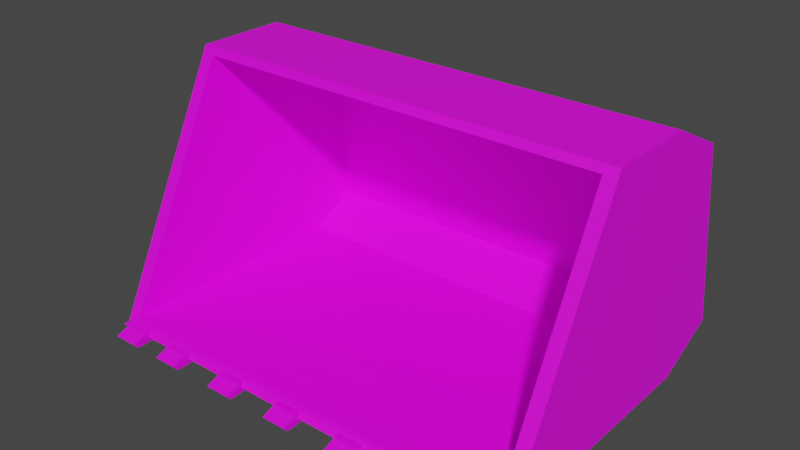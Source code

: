 # Source: Excavator_Claw.blend  (saved by Blender 2.90.8; exported with 4.5.12 LTS)
import bpy
from mathutils import Matrix  # noqa: F401  (used for matrix-valued properties, if any)

bpy.ops.wm.read_factory_settings(use_empty=True)
scene = bpy.context.scene
scene.name = 'Scene'

# ---- collections
col_collection = bpy.data.collections.new('Collection'); scene.collection.children.link(col_collection)

# ---- images (referenced by path relative to the original .blend; pixels are not part of the script)
import os
ASSET_DIR = os.environ.get("B2B_ASSET_DIR", "")  # directory of the original .blend (textures are referenced by path, not embedded)
HERE = os.path.dirname(os.path.abspath(__file__))  # packed textures are extracted next to this script under _unpacked/

def load_image(name, relpath, width, height, colorspace="sRGB"):
    """Load a texture the original file referenced (path relative to the .blend, or extracted next to this script)."""
    p = next((c for c in (os.path.join(HERE, relpath), os.path.join(ASSET_DIR, relpath)) if relpath and os.path.exists(c)), "")
    if p:
        img = bpy.data.images.load(p, check_existing=True)
        img.name = name
    else:  # same state as the original file: an image datablock whose file is absent (Cycles renders it pink)
        img = bpy.data.images.new(name, width, height)
        img.source = "FILE"
        img.filepath = "//" + (relpath or name)
    img.colorspace_settings.name = colorspace
    return img
img_colour_palette_png = load_image('Colour Palette.png', 'Colour Palette.png', 1024, 1024, 'sRGB')

# ---- materials (node trees are filled in below, after node groups)
mat_material = bpy.data.materials.new('Material')
mat_material.use_transparent_shadow = False

# ---- material node trees
mat_material.use_nodes = True; mat_material.node_tree.nodes.clear()
_N = mat_material.node_tree.nodes; _L = mat_material.node_tree.links
n0 = _N.new('ShaderNodeBsdfPrincipled'); n0.name = 'Principled BSDF'; n0.location = (10, 300)
n0.distribution = 'GGX'
n0.subsurface_method = 'BURLEY'
n0.inputs[3].default_value = 1.45
n0.inputs[27].default_value = (0.0, 0.0, 0.0, 1.0)
n0.inputs[28].default_value = 1.0
n1 = _N.new('ShaderNodeOutputMaterial'); n1.name = 'Material Output'; n1.location = (300, 300)
n2 = _N.new('ShaderNodeTexImage'); n2.name = 'Image Texture'; n2.location = (-302, 299)
n2.image = img_colour_palette_png
_L.new(n0.outputs[0], n1.inputs[0])
_L.new(n2.outputs[0], n0.inputs[0])
n1.is_active_output = True

# ---- world
world_world = bpy.data.worlds.new('World'); scene.world = world_world
world_world.use_nodes = True; world_world.node_tree.nodes.clear()
_N = world_world.node_tree.nodes; _L = world_world.node_tree.links
n0 = _N.new('ShaderNodeOutputWorld'); n0.name = 'World Output'; n0.location = (300, 300)
n1 = _N.new('ShaderNodeBackground'); n1.name = 'Background'; n1.location = (10, 300)
n1.inputs[0].default_value = (0.05088, 0.05088, 0.05088, 1.0)
_L.new(n1.outputs[0], n0.inputs[0])
n0.is_active_output = True
world_world.color = (0.05088, 0.05088, 0.05088)
world_world.use_sun_shadow = False
world_world.sun_shadow_jitter_overblur = 0.0

# ---- meshes
me_cube_006 = bpy.data.meshes.new('Cube.006')
me_cube_006.from_pydata([(-0.536, -0.5023, -0.1709), (-0.536, -0.502, -0.1449), (-0.536, -0.4065, -0.1653), (-0.536, -0.4058, -0.1419), (-0.4727, -0.5023, -0.1709), (-0.4727, -0.502, -0.1449), (-0.4727, -0.4065, -0.1653), (-0.4727, -0.4058, -0.1419), (-0.536, -0.5261, -0.1709), (-0.536, -0.5369, -0.1583), (-0.4727, -0.5261, -0.1709), (-0.4727, -0.5369, -0.1583), (-0.5702, -0.4752, -0.1584), (-0.5702, -0.1584, 0.4752), (-0.5702, 0.1584, -0.1584), (-0.5702, 0.0792, 0.4752), (0.5702, -0.4752, -0.1584), (0.5702, -0.1584, 0.4752), (0.5702, 0.1584, -0.1584), (0.5702, 0.0792, 0.4752), (-0.5702, 0.3168, -0.0792), (-0.5702, 0.2376, 0.396), (0.5702, 0.3168, -0.0792), (0.5702, 0.2376, 0.396), (-0.536, -0.4657, -0.1394), (-0.536, -0.1679, 0.4562), (0.536, -0.1679, 0.4562), (0.536, -0.4657, -0.1394), (-0.5702, -0.491, -0.1584), (0.5702, -0.491, -0.1584), (-0.536, -0.4815, -0.1426), (0.536, -0.4815, -0.1426), (-0.536, 0.1679, -0.1394), (-0.536, 0.08554, 0.4562), (0.536, 0.08554, 0.4562), (0.536, 0.1679, -0.1394), (-0.536, 0.2988, -0.07195), (-0.536, 0.2227, 0.3864), (0.536, 0.2227, 0.3864), (0.536, 0.2988, -0.07195), (-0.03168, -0.5023, -0.1709), (-0.03168, -0.502, -0.1449), (-0.03168, -0.4065, -0.1653), (-0.03168, -0.4058, -0.1419), (0.03168, -0.5023, -0.1709), (0.03168, -0.502, -0.1449), (0.03168, -0.4065, -0.1653), (0.03168, -0.4058, -0.1419), (-0.03168, -0.5261, -0.1709), (-0.03168, -0.5369, -0.1583), (0.03168, -0.5261, -0.1709), (0.03168, -0.5369, -0.1583), (0.4727, -0.5023, -0.1709), (0.4727, -0.502, -0.1449), (0.4727, -0.4065, -0.1653), (0.4727, -0.4058, -0.1419), (0.536, -0.5023, -0.1709), (0.536, -0.502, -0.1449), (0.536, -0.4065, -0.1653), (0.536, -0.4058, -0.1419), (0.4727, -0.5261, -0.1709), (0.4727, -0.5369, -0.1583), (0.536, -0.5261, -0.1709), (0.536, -0.5369, -0.1583), (0.1473, -0.5023, -0.1709), (0.1473, -0.502, -0.1449), (0.1473, -0.4065, -0.1653), (0.1473, -0.4058, -0.1419), (0.2107, -0.5023, -0.1709), (0.2107, -0.502, -0.1449), (0.2107, -0.4065, -0.1653), (0.2107, -0.4058, -0.1419), (0.1473, -0.5261, -0.1709), (0.1473, -0.5369, -0.1583), (0.2107, -0.5261, -0.1709), (0.2107, -0.5369, -0.1583), (0.3263, -0.5023, -0.1709), (0.3263, -0.502, -0.1449), (0.3263, -0.4065, -0.1653), (0.3263, -0.4058, -0.1419), (0.3897, -0.5023, -0.1709), (0.3897, -0.502, -0.1449), (0.3897, -0.4065, -0.1653), (0.3897, -0.4058, -0.1419), (0.3263, -0.5261, -0.1709), (0.3263, -0.5369, -0.1583), (0.3897, -0.5261, -0.1709), (0.3897, -0.5369, -0.1583), (-0.2107, -0.5023, -0.1709), (-0.2107, -0.502, -0.1449), (-0.2107, -0.4065, -0.1653), (-0.2107, -0.4058, -0.1419), (-0.1473, -0.5023, -0.1709), (-0.1473, -0.502, -0.1449), (-0.1473, -0.4065, -0.1653), (-0.1473, -0.4058, -0.1419), (-0.2107, -0.5261, -0.1709), (-0.2107, -0.5369, -0.1583), (-0.1473, -0.5261, -0.1709), (-0.1473, -0.5369, -0.1583), (-0.3897, -0.5023, -0.1709), (-0.3897, -0.502, -0.1449), (-0.3897, -0.4065, -0.1653), (-0.3897, -0.4058, -0.1419), (-0.3263, -0.5023, -0.1709), (-0.3263, -0.502, -0.1449), (-0.3263, -0.4065, -0.1653), (-0.3263, -0.4058, -0.1419), (-0.3897, -0.5261, -0.1709), (-0.3897, -0.5369, -0.1583), (-0.3263, -0.5261, -0.1709), (-0.3263, -0.5369, -0.1583)], [], [(0, 1, 3, 2), (2, 3, 7, 6), (6, 7, 5, 4), (5, 1, 9, 11), (2, 6, 4, 0), (7, 3, 1, 5), (10, 11, 9, 8), (4, 5, 11, 10), (1, 0, 8, 9), (0, 4, 10, 8), (12, 13, 15, 14), (15, 19, 23, 21), (18, 19, 17, 16), (17, 13, 25, 26), (14, 18, 16, 12), (19, 15, 13, 17), (20, 21, 23, 22), (14, 15, 21, 20), (19, 18, 22, 23), (18, 14, 20, 22), (24, 27, 35, 32), (16, 17, 26, 27), (13, 12, 24, 25), (27, 24, 30, 31), (28, 29, 31, 30), (24, 12, 28, 30), (12, 16, 29, 28), (16, 27, 31, 29), (32, 35, 39, 36), (25, 24, 32, 33), (26, 25, 33, 34), (27, 26, 34, 35), (39, 38, 37, 36), (33, 32, 36, 37), (34, 33, 37, 38), (35, 34, 38, 39), (40, 41, 43, 42), (42, 43, 47, 46), (46, 47, 45, 44), (45, 41, 49, 51), (42, 46, 44, 40), (47, 43, 41, 45), (50, 51, 49, 48), (44, 45, 51, 50), (41, 40, 48, 49), (40, 44, 50, 48), (52, 53, 55, 54), (54, 55, 59, 58), (58, 59, 57, 56), (57, 53, 61, 63), (54, 58, 56, 52), (59, 55, 53, 57), (62, 63, 61, 60), (56, 57, 63, 62), (53, 52, 60, 61), (52, 56, 62, 60), (64, 65, 67, 66), (66, 67, 71, 70), (70, 71, 69, 68), (69, 65, 73, 75), (66, 70, 68, 64), (71, 67, 65, 69), (74, 75, 73, 72), (68, 69, 75, 74), (65, 64, 72, 73), (64, 68, 74, 72), (76, 77, 79, 78), (78, 79, 83, 82), (82, 83, 81, 80), (81, 77, 85, 87), (78, 82, 80, 76), (83, 79, 77, 81), (86, 87, 85, 84), (80, 81, 87, 86), (77, 76, 84, 85), (76, 80, 86, 84), (88, 89, 91, 90), (90, 91, 95, 94), (94, 95, 93, 92), (93, 89, 97, 99), (90, 94, 92, 88), (95, 91, 89, 93), (98, 99, 97, 96), (92, 93, 99, 98), (89, 88, 96, 97), (88, 92, 98, 96), (100, 101, 103, 102), (102, 103, 107, 106), (106, 107, 105, 104), (105, 101, 109, 111), (102, 106, 104, 100), (107, 103, 101, 105), (110, 111, 109, 108), (104, 105, 111, 110), (101, 100, 108, 109), (100, 104, 110, 108)])
_uv = me_cube_006.uv_layers.new(name='UVMap')
_uv.uv.foreach_set('vector', [0.7412, 0.6329, 0.7412, 0.6329, 0.7412, 0.6329, 0.7412, 0.6329, 0.7412, 0.6329, 0.7412, 0.6329, 0.7412, 0.6329, 0.7412, 0.6329, 0.7412, 0.6329, 0.7412, 0.6329, 0.7412, 0.6329, 0.7412, 0.6329, 0.7412, 0.6329, 0.7412, 0.6329, 0.7412, 0.6329, 0.7412, 0.6329, 0.7412, 0.6329, 0.7412, 0.6329, 0.7412, 0.6329, 0.7412, 0.6329, 0.7412, 0.6329, 0.7412, 0.6329, 0.7412, 0.6329, 0.7412, 0.6329, 0.7412, 0.6329, 0.7412, 0.6329, 0.7412, 0.6329, 0.7412, 0.6329, 0.7412, 0.6329, 0.7412, 0.6329, 0.7412, 0.6329, 0.7412, 0.6329, 0.7412, 0.6329, 0.7412, 0.6329, 0.7412, 0.6329, 0.7412, 0.6329, 0.7412, 0.6329, 0.7412, 0.6329, 0.7412, 0.6329, 0.7412, 0.6329, 0.7412, 0.6329, 0.7412, 0.6329, 0.7412, 0.6329, 0.7412, 0.6329, 0.7412, 0.6329, 0.7412, 0.6329, 0.7412, 0.6329, 0.7412, 0.6329, 0.7412, 0.6329, 0.7412, 0.6329, 0.7412, 0.6329, 0.7412, 0.6329, 0.7412, 0.6329, 0.7412, 0.6329, 0.7412, 0.6329, 0.7412, 0.6329, 0.7412, 0.6329, 0.7412, 0.6329, 0.7412, 0.6329, 0.7412, 0.6329, 0.7412, 0.6329, 0.7412, 0.6329, 0.7412, 0.6329, 0.7412, 0.6329, 0.7412, 0.6329, 0.7412, 0.6329, 0.7412, 0.6329, 0.7412, 0.6329, 0.7412, 0.6329, 0.7412, 0.6329, 0.7412, 0.6329, 0.7412, 0.6329, 0.7412, 0.6329, 0.7412, 0.6329, 0.7412, 0.6329, 0.7412, 0.6329, 0.7412, 0.6329, 0.7412, 0.6329, 0.7412, 0.6329, 0.7412, 0.6329, 0.7412, 0.6329, 0.7412, 0.6329, 0.7412, 0.6329, 0.7412, 0.6329, 0.7412, 0.6329, 0.7412, 0.6329, 0.7412, 0.6329, 0.7412, 0.6329, 0.7412, 0.6329, 0.7412, 0.6329, 0.7412, 0.6329, 0.7412, 0.6329, 0.7412, 0.6329, 0.7412, 0.6329, 0.7412, 0.6329, 0.7412, 0.6329, 0.7412, 0.6329, 0.7412, 0.6329, 0.7412, 0.6329, 0.7412, 0.6329, 0.7412, 0.6329, 0.7412, 0.6329, 0.7412, 0.6329, 0.7412, 0.6329, 0.7412, 0.6329, 0.7412, 0.6329, 0.7412, 0.6329, 0.7412, 0.6329, 0.7412, 0.6329, 0.7412, 0.6329, 0.7412, 0.6329, 0.7412, 0.6329, 0.7412, 0.6329, 0.7412, 0.6329, 0.7412, 0.6329, 0.7412, 0.6329, 0.7412, 0.6329, 0.7412, 0.6329, 0.7412, 0.6329, 0.7412, 0.6329, 0.7412, 0.6329, 0.7412, 0.6329, 0.7412, 0.6329, 0.7412, 0.6329, 0.7412, 0.6329, 0.7412, 0.6329, 0.7412, 0.6329, 0.7412, 0.6329, 0.7412, 0.6329, 0.7412, 0.6329, 0.7412, 0.6329, 0.7412, 0.6329, 0.7412, 0.6329, 0.7412, 0.6329, 0.7412, 0.6329, 0.7412, 0.6329, 0.7412, 0.6329, 0.7412, 0.6329, 0.7412, 0.6329, 0.7412, 0.6329, 0.7412, 0.6329, 0.7412, 0.6329, 0.7412, 0.6329, 0.7412, 0.6329, 0.7412, 0.6329, 0.7412, 0.6329, 0.7412, 0.6329, 0.7412, 0.6329, 0.7412, 0.6329, 0.7412, 0.6329, 0.7412, 0.6329, 0.7412, 0.6329, 0.7412, 0.6329, 0.7412, 0.6329, 0.7412, 0.6329, 0.7412, 0.6329, 0.7412, 0.6329, 0.7412, 0.6329, 0.7412, 0.6329, 0.7412, 0.6329, 0.7412, 0.6329, 0.7412, 0.6329, 0.7412, 0.6329, 0.7412, 0.6329, 0.7412, 0.6329, 0.7412, 0.6329, 0.7412, 0.6329, 0.7412, 0.6329, 0.7412, 0.6329, 0.7412, 0.6329, 0.7412, 0.6329, 0.7412, 0.6329, 0.7412, 0.6329, 0.7412, 0.6329, 0.7412, 0.6329, 0.7412, 0.6329, 0.7412, 0.6329, 0.7412, 0.6329, 0.7412, 0.6329, 0.7412, 0.6329, 0.7412, 0.6329, 0.7412, 0.6329, 0.7412, 0.6329, 0.7412, 0.6329, 0.7412, 0.6329, 0.7412, 0.6329, 0.7412, 0.6329, 0.7412, 0.6329, 0.7412, 0.6329, 0.7412, 0.6329, 0.7412, 0.6329, 0.7412, 0.6329, 0.7412, 0.6329, 0.7412, 0.6329, 0.7412, 0.6329, 0.7412, 0.6329, 0.7412, 0.6329, 0.7412, 0.6329, 0.7412, 0.6329, 0.7412, 0.6329, 0.7412, 0.6329, 0.7412, 0.6329, 0.7412, 0.6329, 0.7412, 0.6329, 0.7412, 0.6329, 0.7412, 0.6329, 0.7412, 0.6329, 0.7412, 0.6329, 0.7412, 0.6329, 0.7412, 0.6329, 0.7412, 0.6329, 0.7412, 0.6329, 0.7412, 0.6329, 0.7412, 0.6329, 0.7412, 0.6329, 0.7412, 0.6329, 0.7412, 0.6329, 0.7412, 0.6329, 0.7412, 0.6329, 0.7412, 0.6329, 0.7412, 0.6329, 0.7412, 0.6329, 0.7412, 0.6329, 0.7412, 0.6329, 0.7412, 0.6329, 0.7412, 0.6329, 0.7412, 0.6329, 0.7412, 0.6329, 0.7412, 0.6329, 0.7412, 0.6329, 0.7412, 0.6329, 0.7412, 0.6329, 0.7412, 0.6329, 0.7412, 0.6329, 0.7412, 0.6329, 0.7412, 0.6329, 0.7412, 0.6329, 0.7412, 0.6329, 0.7412, 0.6329, 0.7412, 0.6329, 0.7412, 0.6329, 0.7412, 0.6329, 0.7412, 0.6329, 0.7412, 0.6329, 0.7412, 0.6329, 0.7412, 0.6329, 0.7412, 0.6329, 0.7412, 0.6329, 0.7412, 0.6329, 0.7412, 0.6329, 0.7412, 0.6329, 0.7412, 0.6329, 0.7412, 0.6329, 0.7412, 0.6329, 0.7412, 0.6329, 0.7412, 0.6329, 0.7412, 0.6329, 0.7412, 0.6329, 0.7412, 0.6329, 0.7412, 0.6329, 0.7412, 0.6329, 0.7412, 0.6329, 0.7412, 0.6329, 0.7412, 0.6329, 0.7412, 0.6329, 0.7412, 0.6329, 0.7412, 0.6329, 0.7412, 0.6329, 0.7412, 0.6329, 0.7412, 0.6329, 0.7412, 0.6329, 0.7412, 0.6329, 0.7412, 0.6329, 0.7412, 0.6329, 0.7412, 0.6329, 0.7412, 0.6329, 0.7412, 0.6329, 0.7412, 0.6329, 0.7412, 0.6329, 0.7412, 0.6329, 0.7412, 0.6329, 0.7412, 0.6329, 0.7412, 0.6329, 0.7412, 0.6329, 0.7412, 0.6329, 0.7412, 0.6329, 0.7412, 0.6329, 0.7412, 0.6329, 0.7412, 0.6329, 0.7412, 0.6329, 0.7412, 0.6329, 0.7412, 0.6329, 0.7412, 0.6329, 0.7412, 0.6329, 0.7412, 0.6329, 0.7412, 0.6329, 0.7412, 0.6329, 0.7412, 0.6329, 0.7412, 0.6329, 0.7412, 0.6329, 0.7412, 0.6329, 0.7412, 0.6329, 0.7412, 0.6329, 0.7412, 0.6329, 0.7412, 0.6329, 0.7412, 0.6329, 0.7412, 0.6329, 0.7412, 0.6329, 0.7412, 0.6329, 0.7412, 0.6329, 0.7412, 0.6329, 0.7412, 0.6329, 0.7412, 0.6329, 0.7412, 0.6329, 0.7412, 0.6329, 0.7412, 0.6329, 0.7412, 0.6329, 0.7412, 0.6329, 0.7412, 0.6329, 0.7412, 0.6329, 0.7412, 0.6329, 0.7412, 0.6329, 0.7412, 0.6329, 0.7412, 0.6329, 0.7412, 0.6329, 0.7412, 0.6329, 0.7412, 0.6329, 0.7412, 0.6329, 0.7412, 0.6329, 0.7412, 0.6329, 0.7412, 0.6329, 0.7412, 0.6329, 0.7412, 0.6329, 0.7412, 0.6329, 0.7412, 0.6329, 0.7412, 0.6329, 0.7412, 0.6329, 0.7412, 0.6329, 0.7412, 0.6329, 0.7412, 0.6329, 0.7412, 0.6329, 0.7412, 0.6329, 0.7412, 0.6329, 0.7412, 0.6329, 0.7412, 0.6329, 0.7412, 0.6329, 0.7412, 0.6329, 0.7412, 0.6329, 0.7412, 0.6329, 0.7412, 0.6329, 0.7412, 0.6329, 0.7412, 0.6329, 0.7412, 0.6329, 0.7412, 0.6329, 0.7412, 0.6329, 0.7412, 0.6329, 0.7412, 0.6329, 0.7412, 0.6329, 0.7412, 0.6329, 0.7412, 0.6329, 0.7412, 0.6329, 0.7412, 0.6329, 0.7412, 0.6329, 0.7412, 0.6329, 0.7412, 0.6329, 0.7412, 0.6329, 0.7412, 0.6329, 0.7412, 0.6329, 0.7412, 0.6329, 0.7412, 0.6329, 0.7412, 0.6329, 0.7412, 0.6329, 0.7412, 0.6329, 0.7412, 0.6329, 0.7412, 0.6329, 0.7412, 0.6329, 0.7412, 0.6329, 0.7412, 0.6329, 0.7412, 0.6329, 0.7412, 0.6329, 0.7412, 0.6329, 0.7412, 0.6329, 0.7412, 0.6329, 0.7412, 0.6329])
me_cube_006.materials.append(mat_material)
me_cube_006.use_mirror_x = True
me_cube_006.update()

# ---- objects
ob_excavator_claw = bpy.data.objects.new('Excavator Claw', me_cube_006)

# ---- transforms, parenting, visibility, modifiers, constraints
ob_excavator_claw.location = (0.0, 0.0, 0.0)
ob_excavator_claw.lineart.crease_threshold = 0.0
ob_excavator_claw.use_mesh_mirror_x = True

# ---- collection membership
col_collection.objects.link(ob_excavator_claw)

# ---- scene / render settings (as saved in the file)
scene.frame_start = 1; scene.frame_end = 250; scene.frame_set(1)
scene.render.engine = 'BLENDER_EEVEE_NEXT'
scene.cycles.use_denoising = False
scene.cycles.samples = 128
scene.cycles.sampling_pattern = 'TABULATED_SOBOL'
scene.cycles.use_adaptive_sampling = False
scene.cycles.use_light_tree = False
scene.view_settings.view_transform = 'Filmic'
bpy.context.view_layer.update()

# ---- added for rendering (the .blend has no active camera and no usable light): camera, sun
cam_auto = bpy.data.cameras.new('AutoCamera')
cam_auto.lens = 50.0
cam_auto.sensor_width = 36.0
cam_auto.clip_end = 1000.0
ob_auto_camera = bpy.data.objects.new('AutoCamera', cam_auto)
scene.collection.objects.link(ob_auto_camera)
ob_auto_camera.location = (1.44731, -1.84683, 1.31001)
ob_auto_camera.rotation_euler = (1.09748, -7.21219e-08, 0.694738)
scene.camera = ob_auto_camera
light_auto_sun = bpy.data.lights.new('AutoSun', 'SUN')
light_auto_sun.energy = 3.0
light_auto_sun.angle = 0.0523599
ob_auto_sun = bpy.data.objects.new('AutoSun', light_auto_sun)
scene.collection.objects.link(ob_auto_sun)
ob_auto_sun.rotation_euler = (0.872665, 0.174533, 0.523599)
bpy.context.view_layer.update()

